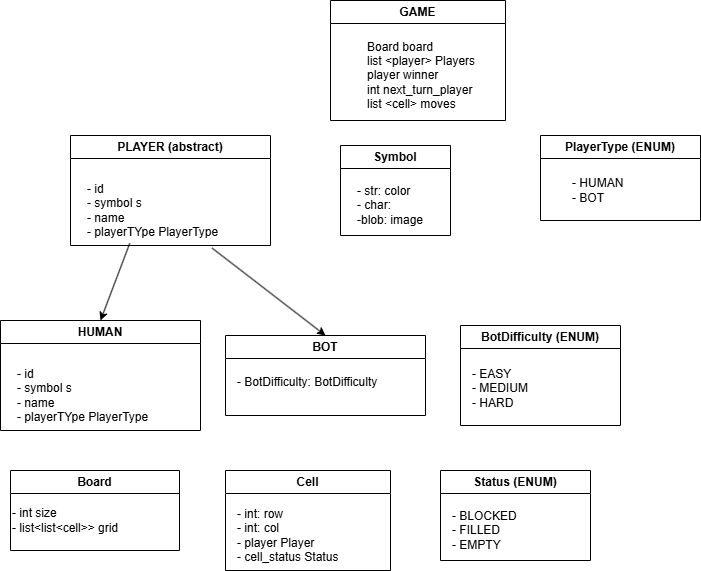

The diagram above was exported from draw.io. Its source (the exported page's mxGraphModel, read from the mxfile embedded in the PNG):
<mxGraphModel dx="1042" dy="1631" grid="1" gridSize="10" guides="1" tooltips="1" connect="1" arrows="1" fold="1" page="1" pageScale="1" pageWidth="850" pageHeight="1100" math="0" shadow="0">
  <root>
    <mxCell id="0" />
    <mxCell id="1" parent="0" />
    <mxCell id="bTJY1Z8bY7figExJhFZs-1" value="GAME" style="swimlane;whiteSpace=wrap;html=1;" vertex="1" parent="1">
      <mxGeometry x="350" y="-120" width="175" height="120" as="geometry" />
    </mxCell>
    <mxCell id="bTJY1Z8bY7figExJhFZs-2" value="Board board&lt;div&gt;list &amp;lt;player&amp;gt; Players&lt;/div&gt;&lt;div&gt;player winner&lt;/div&gt;&lt;div&gt;int next_turn_player&lt;/div&gt;&lt;div&gt;list &amp;lt;cell&amp;gt; moves&lt;/div&gt;" style="text;html=1;align=left;verticalAlign=middle;resizable=0;points=[];autosize=1;strokeColor=none;fillColor=none;" vertex="1" parent="bTJY1Z8bY7figExJhFZs-1">
      <mxGeometry x="35" y="30" width="130" height="90" as="geometry" />
    </mxCell>
    <mxCell id="bTJY1Z8bY7figExJhFZs-4" value="HUMAN" style="swimlane;whiteSpace=wrap;html=1;" vertex="1" parent="1">
      <mxGeometry x="20" y="200" width="200" height="110" as="geometry" />
    </mxCell>
    <mxCell id="bTJY1Z8bY7figExJhFZs-5" value="- id&lt;div&gt;- symbol s&lt;/div&gt;&lt;div&gt;- name&lt;/div&gt;&lt;div&gt;- playerTYpe PlayerType&lt;/div&gt;" style="text;html=1;align=left;verticalAlign=middle;resizable=0;points=[];autosize=1;strokeColor=none;fillColor=none;" vertex="1" parent="bTJY1Z8bY7figExJhFZs-4">
      <mxGeometry x="15" y="40" width="150" height="70" as="geometry" />
    </mxCell>
    <mxCell id="bTJY1Z8bY7figExJhFZs-6" value="Symbol" style="swimlane;whiteSpace=wrap;html=1;" vertex="1" parent="1">
      <mxGeometry x="360" y="25" width="110" height="90" as="geometry" />
    </mxCell>
    <mxCell id="bTJY1Z8bY7figExJhFZs-7" value="- str: color&lt;div&gt;- char:&amp;nbsp;&lt;/div&gt;&lt;div&gt;-blob: image&lt;/div&gt;" style="text;html=1;align=left;verticalAlign=middle;resizable=0;points=[];autosize=1;strokeColor=none;fillColor=none;" vertex="1" parent="bTJY1Z8bY7figExJhFZs-6">
      <mxGeometry x="15" y="30" width="90" height="60" as="geometry" />
    </mxCell>
    <mxCell id="bTJY1Z8bY7figExJhFZs-9" value="BOT" style="swimlane;whiteSpace=wrap;html=1;" vertex="1" parent="1">
      <mxGeometry x="245" y="215" width="200" height="80" as="geometry" />
    </mxCell>
    <mxCell id="bTJY1Z8bY7figExJhFZs-10" value="- BotDifficulty: BotDifficulty" style="text;html=1;align=left;verticalAlign=middle;resizable=0;points=[];autosize=1;strokeColor=none;fillColor=none;" vertex="1" parent="bTJY1Z8bY7figExJhFZs-9">
      <mxGeometry x="10" y="32" width="160" height="30" as="geometry" />
    </mxCell>
    <mxCell id="bTJY1Z8bY7figExJhFZs-11" value="Board" style="swimlane;whiteSpace=wrap;html=1;" vertex="1" parent="1">
      <mxGeometry x="30" y="350" width="169" height="80" as="geometry" />
    </mxCell>
    <mxCell id="bTJY1Z8bY7figExJhFZs-12" value="- int size&lt;div&gt;- list&amp;lt;list&amp;lt;cell&amp;gt;&amp;gt; grid&lt;/div&gt;" style="text;html=1;align=left;verticalAlign=middle;resizable=0;points=[];autosize=1;strokeColor=none;fillColor=none;" vertex="1" parent="bTJY1Z8bY7figExJhFZs-11">
      <mxGeometry y="30" width="130" height="40" as="geometry" />
    </mxCell>
    <mxCell id="bTJY1Z8bY7figExJhFZs-13" value="PlayerType (ENUM)" style="swimlane;whiteSpace=wrap;html=1;" vertex="1" parent="1">
      <mxGeometry x="560" y="15" width="160" height="85" as="geometry" />
    </mxCell>
    <mxCell id="bTJY1Z8bY7figExJhFZs-18" value="- HUMAN&lt;div&gt;- BOT&lt;/div&gt;" style="text;html=1;align=left;verticalAlign=middle;resizable=0;points=[];autosize=1;strokeColor=none;fillColor=none;" vertex="1" parent="bTJY1Z8bY7figExJhFZs-13">
      <mxGeometry x="30" y="35" width="70" height="40" as="geometry" />
    </mxCell>
    <mxCell id="bTJY1Z8bY7figExJhFZs-14" value="PLAYER (abstract)" style="swimlane;whiteSpace=wrap;html=1;" vertex="1" parent="1">
      <mxGeometry x="90" y="15" width="200" height="110" as="geometry" />
    </mxCell>
    <mxCell id="bTJY1Z8bY7figExJhFZs-15" value="- id&lt;div&gt;- symbol s&lt;/div&gt;&lt;div&gt;- name&lt;/div&gt;&lt;div&gt;- playerTYpe PlayerType&lt;/div&gt;" style="text;html=1;align=left;verticalAlign=middle;resizable=0;points=[];autosize=1;strokeColor=none;fillColor=none;" vertex="1" parent="bTJY1Z8bY7figExJhFZs-14">
      <mxGeometry x="15" y="40" width="150" height="70" as="geometry" />
    </mxCell>
    <mxCell id="bTJY1Z8bY7figExJhFZs-16" value="" style="endArrow=classic;html=1;rounded=0;exitX=0.295;exitY=0.969;exitDx=0;exitDy=0;exitPerimeter=0;entryX=0.5;entryY=0;entryDx=0;entryDy=0;" edge="1" parent="1" source="bTJY1Z8bY7figExJhFZs-15" target="bTJY1Z8bY7figExJhFZs-4">
      <mxGeometry width="50" height="50" relative="1" as="geometry">
        <mxPoint x="400" y="300" as="sourcePoint" />
        <mxPoint x="450" y="250" as="targetPoint" />
      </mxGeometry>
    </mxCell>
    <mxCell id="bTJY1Z8bY7figExJhFZs-17" value="" style="endArrow=classic;html=1;rounded=0;exitX=0.844;exitY=1.037;exitDx=0;exitDy=0;exitPerimeter=0;entryX=0.5;entryY=0;entryDx=0;entryDy=0;" edge="1" parent="1" source="bTJY1Z8bY7figExJhFZs-15" target="bTJY1Z8bY7figExJhFZs-9">
      <mxGeometry width="50" height="50" relative="1" as="geometry">
        <mxPoint x="400" y="300" as="sourcePoint" />
        <mxPoint x="450" y="250" as="targetPoint" />
      </mxGeometry>
    </mxCell>
    <mxCell id="bTJY1Z8bY7figExJhFZs-19" value="BotDifficulty (ENUM)" style="swimlane;whiteSpace=wrap;html=1;" vertex="1" parent="1">
      <mxGeometry x="480" y="205" width="160" height="100" as="geometry" />
    </mxCell>
    <mxCell id="bTJY1Z8bY7figExJhFZs-20" value="- EASY&lt;div&gt;- MEDIUM&lt;/div&gt;&lt;div&gt;- HARD&lt;/div&gt;" style="text;html=1;align=left;verticalAlign=middle;resizable=0;points=[];autosize=1;strokeColor=none;fillColor=none;" vertex="1" parent="bTJY1Z8bY7figExJhFZs-19">
      <mxGeometry x="10" y="33" width="80" height="60" as="geometry" />
    </mxCell>
    <mxCell id="bTJY1Z8bY7figExJhFZs-21" value="Cell" style="swimlane;whiteSpace=wrap;html=1;" vertex="1" parent="1">
      <mxGeometry x="245" y="350" width="165" height="100" as="geometry" />
    </mxCell>
    <mxCell id="bTJY1Z8bY7figExJhFZs-22" value="- int: row&lt;div&gt;- int: col&lt;/div&gt;&lt;div&gt;- player Player&lt;/div&gt;&lt;div&gt;- cell_status Status&lt;/div&gt;" style="text;html=1;align=left;verticalAlign=middle;resizable=0;points=[];autosize=1;strokeColor=none;fillColor=none;" vertex="1" parent="bTJY1Z8bY7figExJhFZs-21">
      <mxGeometry x="10" y="30" width="120" height="70" as="geometry" />
    </mxCell>
    <mxCell id="bTJY1Z8bY7figExJhFZs-23" value="Status (ENUM)" style="swimlane;whiteSpace=wrap;html=1;" vertex="1" parent="1">
      <mxGeometry x="460" y="350" width="150" height="90" as="geometry" />
    </mxCell>
    <mxCell id="bTJY1Z8bY7figExJhFZs-24" value="- BLOCKED&lt;div&gt;- FILLED&lt;/div&gt;&lt;div&gt;- EMPTY&lt;/div&gt;" style="text;html=1;align=left;verticalAlign=middle;resizable=0;points=[];autosize=1;strokeColor=none;fillColor=none;" vertex="1" parent="bTJY1Z8bY7figExJhFZs-23">
      <mxGeometry x="10" y="30" width="90" height="60" as="geometry" />
    </mxCell>
  </root>
</mxGraphModel>